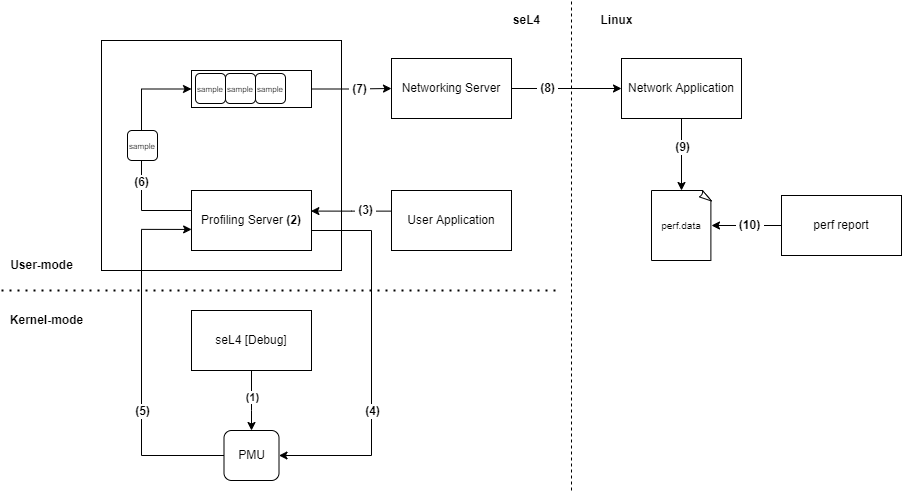

The diagram above was exported from draw.io. Its source (the exported page's mxGraphModel, read from the mxfile embedded in the PNG):
<mxGraphModel dx="1298" dy="684" grid="1" gridSize="10" guides="1" tooltips="1" connect="1" arrows="1" fold="1" page="1" pageScale="1" pageWidth="1169" pageHeight="827" math="0" shadow="0">
  <root>
    <mxCell id="0" />
    <mxCell id="1" parent="0" />
    <mxCell id="165O_bSDNS-AnSLiywrM-14" value="" style="edgeStyle=orthogonalEdgeStyle;rounded=0;orthogonalLoop=1;jettySize=auto;html=1;" edge="1" parent="1" source="165O_bSDNS-AnSLiywrM-1" target="165O_bSDNS-AnSLiywrM-6">
      <mxGeometry relative="1" as="geometry">
        <Array as="points">
          <mxPoint x="270" y="450" />
          <mxPoint x="270" y="450" />
        </Array>
      </mxGeometry>
    </mxCell>
    <mxCell id="165O_bSDNS-AnSLiywrM-15" value="&lt;b&gt;(1)&lt;/b&gt;" style="edgeLabel;html=1;align=center;verticalAlign=middle;resizable=0;points=[];" vertex="1" connectable="0" parent="165O_bSDNS-AnSLiywrM-14">
      <mxGeometry x="-0.1278" y="1" relative="1" as="geometry">
        <mxPoint x="-1" as="offset" />
      </mxGeometry>
    </mxCell>
    <mxCell id="165O_bSDNS-AnSLiywrM-1" value="seL4 [Debug]" style="rounded=0;whiteSpace=wrap;html=1;" vertex="1" parent="1">
      <mxGeometry x="210" y="350" width="120" height="60" as="geometry" />
    </mxCell>
    <mxCell id="165O_bSDNS-AnSLiywrM-48" value="" style="whiteSpace=wrap;html=1;fontSize=8;fillColor=none;" vertex="1" parent="1">
      <mxGeometry x="120" y="80" width="240" height="230" as="geometry" />
    </mxCell>
    <mxCell id="165O_bSDNS-AnSLiywrM-34" style="edgeStyle=orthogonalEdgeStyle;rounded=0;orthogonalLoop=1;jettySize=auto;html=1;entryX=0.5;entryY=1;entryDx=0;entryDy=0;fontSize=8;endArrow=none;endFill=0;" edge="1" parent="1" source="165O_bSDNS-AnSLiywrM-2" target="165O_bSDNS-AnSLiywrM-33">
      <mxGeometry relative="1" as="geometry">
        <Array as="points">
          <mxPoint x="160" y="250" />
          <mxPoint x="160" y="200" />
        </Array>
      </mxGeometry>
    </mxCell>
    <mxCell id="165O_bSDNS-AnSLiywrM-51" value="&lt;b&gt;(6)&lt;/b&gt;" style="edgeLabel;html=1;align=center;verticalAlign=middle;resizable=0;points=[];fontSize=12;" vertex="1" connectable="0" parent="165O_bSDNS-AnSLiywrM-34">
      <mxGeometry x="0.6676" y="1" relative="1" as="geometry">
        <mxPoint y="5" as="offset" />
      </mxGeometry>
    </mxCell>
    <mxCell id="165O_bSDNS-AnSLiywrM-38" style="edgeStyle=orthogonalEdgeStyle;rounded=0;orthogonalLoop=1;jettySize=auto;html=1;entryX=0.995;entryY=0.343;entryDx=0;entryDy=0;fontSize=8;endArrow=classic;endFill=1;entryPerimeter=0;" edge="1" parent="1" source="165O_bSDNS-AnSLiywrM-3" target="165O_bSDNS-AnSLiywrM-2">
      <mxGeometry relative="1" as="geometry">
        <Array as="points">
          <mxPoint x="370" y="251" />
        </Array>
      </mxGeometry>
    </mxCell>
    <mxCell id="165O_bSDNS-AnSLiywrM-60" value="&lt;b&gt;&amp;nbsp;(3)&amp;nbsp;&lt;/b&gt;" style="edgeLabel;html=1;align=center;verticalAlign=middle;resizable=0;points=[];fontSize=12;" vertex="1" connectable="0" parent="165O_bSDNS-AnSLiywrM-38">
      <mxGeometry x="-0.3581" y="1" relative="1" as="geometry">
        <mxPoint y="-2" as="offset" />
      </mxGeometry>
    </mxCell>
    <mxCell id="165O_bSDNS-AnSLiywrM-3" value="User Application" style="rounded=0;whiteSpace=wrap;html=1;" vertex="1" parent="1">
      <mxGeometry x="410" y="230" width="120" height="60" as="geometry" />
    </mxCell>
    <mxCell id="165O_bSDNS-AnSLiywrM-59" style="edgeStyle=orthogonalEdgeStyle;rounded=0;orthogonalLoop=1;jettySize=auto;html=1;fontSize=12;endArrow=classic;endFill=1;" edge="1" parent="1" source="165O_bSDNS-AnSLiywrM-2" target="165O_bSDNS-AnSLiywrM-6">
      <mxGeometry relative="1" as="geometry">
        <mxPoint x="300" y="500" as="targetPoint" />
        <Array as="points">
          <mxPoint x="390" y="270" />
          <mxPoint x="390" y="495" />
        </Array>
      </mxGeometry>
    </mxCell>
    <mxCell id="165O_bSDNS-AnSLiywrM-61" value="&lt;b&gt;(4)&lt;/b&gt;" style="edgeLabel;html=1;align=center;verticalAlign=middle;resizable=0;points=[];fontSize=12;" vertex="1" connectable="0" parent="165O_bSDNS-AnSLiywrM-59">
      <mxGeometry x="0.3019" relative="1" as="geometry">
        <mxPoint y="-6" as="offset" />
      </mxGeometry>
    </mxCell>
    <mxCell id="165O_bSDNS-AnSLiywrM-2" value="Profiling Server &lt;b&gt;(2)&lt;/b&gt;" style="rounded=0;whiteSpace=wrap;html=1;" vertex="1" parent="1">
      <mxGeometry x="210" y="230" width="120" height="60" as="geometry" />
    </mxCell>
    <mxCell id="165O_bSDNS-AnSLiywrM-36" style="edgeStyle=orthogonalEdgeStyle;rounded=0;orthogonalLoop=1;jettySize=auto;html=1;entryX=0.001;entryY=0.649;entryDx=0;entryDy=0;entryPerimeter=0;fontSize=8;endArrow=classic;endFill=1;" edge="1" parent="1" source="165O_bSDNS-AnSLiywrM-6" target="165O_bSDNS-AnSLiywrM-2">
      <mxGeometry relative="1" as="geometry">
        <Array as="points">
          <mxPoint x="160" y="495" />
          <mxPoint x="160" y="269" />
        </Array>
      </mxGeometry>
    </mxCell>
    <mxCell id="165O_bSDNS-AnSLiywrM-50" value="&lt;font style=&quot;font-size: 12px&quot;&gt;&lt;b&gt;(5)&lt;/b&gt;&lt;/font&gt;" style="edgeLabel;html=1;align=center;verticalAlign=middle;resizable=0;points=[];fontSize=8;" vertex="1" connectable="0" parent="165O_bSDNS-AnSLiywrM-36">
      <mxGeometry x="0.0466" y="3" relative="1" as="geometry">
        <mxPoint x="3" y="60" as="offset" />
      </mxGeometry>
    </mxCell>
    <mxCell id="165O_bSDNS-AnSLiywrM-6" value="PMU" style="rounded=1;whiteSpace=wrap;html=1;" vertex="1" parent="1">
      <mxGeometry x="242.5" y="470" width="55" height="50" as="geometry" />
    </mxCell>
    <mxCell id="165O_bSDNS-AnSLiywrM-37" style="edgeStyle=orthogonalEdgeStyle;rounded=0;orthogonalLoop=1;jettySize=auto;html=1;fontSize=8;endArrow=classic;endFill=1;entryX=0;entryY=0.5;entryDx=0;entryDy=0;" edge="1" parent="1" source="165O_bSDNS-AnSLiywrM-24" target="165O_bSDNS-AnSLiywrM-25">
      <mxGeometry relative="1" as="geometry">
        <mxPoint x="420" y="128.5" as="targetPoint" />
      </mxGeometry>
    </mxCell>
    <mxCell id="165O_bSDNS-AnSLiywrM-52" value="&lt;b&gt;&amp;nbsp;(7)&amp;nbsp;&lt;/b&gt;" style="edgeLabel;html=1;align=center;verticalAlign=middle;resizable=0;points=[];fontSize=12;" vertex="1" connectable="0" parent="165O_bSDNS-AnSLiywrM-37">
      <mxGeometry x="0.1697" y="-1" relative="1" as="geometry">
        <mxPoint y="-1" as="offset" />
      </mxGeometry>
    </mxCell>
    <mxCell id="165O_bSDNS-AnSLiywrM-24" value="" style="rounded=0;whiteSpace=wrap;html=1;fontSize=10;" vertex="1" parent="1">
      <mxGeometry x="210" y="110" width="120" height="37" as="geometry" />
    </mxCell>
    <mxCell id="165O_bSDNS-AnSLiywrM-41" style="edgeStyle=orthogonalEdgeStyle;rounded=0;orthogonalLoop=1;jettySize=auto;html=1;entryX=0;entryY=0.5;entryDx=0;entryDy=0;fontSize=8;endArrow=classic;endFill=1;" edge="1" parent="1" source="165O_bSDNS-AnSLiywrM-25" target="165O_bSDNS-AnSLiywrM-26">
      <mxGeometry relative="1" as="geometry" />
    </mxCell>
    <mxCell id="165O_bSDNS-AnSLiywrM-53" value="&lt;b&gt;&amp;nbsp;(8)&amp;nbsp;&lt;/b&gt;" style="edgeLabel;html=1;align=center;verticalAlign=middle;resizable=0;points=[];fontSize=12;" vertex="1" connectable="0" parent="165O_bSDNS-AnSLiywrM-41">
      <mxGeometry x="-0.3693" y="1" relative="1" as="geometry">
        <mxPoint as="offset" />
      </mxGeometry>
    </mxCell>
    <mxCell id="165O_bSDNS-AnSLiywrM-19" value="&lt;font style=&quot;font-size: 8px&quot;&gt;sample&lt;/font&gt;" style="rounded=1;whiteSpace=wrap;html=1;fontSize=10;" vertex="1" parent="1">
      <mxGeometry x="214" y="113" width="30" height="30" as="geometry" />
    </mxCell>
    <mxCell id="165O_bSDNS-AnSLiywrM-25" value="Networking Server" style="rounded=0;whiteSpace=wrap;html=1;" vertex="1" parent="1">
      <mxGeometry x="410" y="98" width="120" height="60" as="geometry" />
    </mxCell>
    <mxCell id="165O_bSDNS-AnSLiywrM-42" style="edgeStyle=orthogonalEdgeStyle;rounded=0;orthogonalLoop=1;jettySize=auto;html=1;entryX=0.5;entryY=0;entryDx=0;entryDy=0;entryPerimeter=0;fontSize=8;endArrow=classic;endFill=1;" edge="1" parent="1" source="165O_bSDNS-AnSLiywrM-26" target="165O_bSDNS-AnSLiywrM-27">
      <mxGeometry relative="1" as="geometry" />
    </mxCell>
    <mxCell id="165O_bSDNS-AnSLiywrM-62" value="&lt;b&gt;(9)&lt;/b&gt;" style="edgeLabel;html=1;align=center;verticalAlign=middle;resizable=0;points=[];fontSize=12;" vertex="1" connectable="0" parent="165O_bSDNS-AnSLiywrM-42">
      <mxGeometry x="-0.2083" y="1" relative="1" as="geometry">
        <mxPoint x="-1" as="offset" />
      </mxGeometry>
    </mxCell>
    <mxCell id="165O_bSDNS-AnSLiywrM-26" value="Network Application" style="rounded=0;whiteSpace=wrap;html=1;" vertex="1" parent="1">
      <mxGeometry x="640" y="98" width="120" height="60" as="geometry" />
    </mxCell>
    <mxCell id="165O_bSDNS-AnSLiywrM-27" value="perf.data" style="whiteSpace=wrap;html=1;shape=mxgraph.basic.document;fontSize=10;" vertex="1" parent="1">
      <mxGeometry x="670" y="230" width="60" height="70" as="geometry" />
    </mxCell>
    <mxCell id="165O_bSDNS-AnSLiywrM-29" value="&lt;font style=&quot;font-size: 8px&quot;&gt;sample&lt;/font&gt;" style="rounded=1;whiteSpace=wrap;html=1;fontSize=10;" vertex="1" parent="1">
      <mxGeometry x="244" y="113" width="30" height="30" as="geometry" />
    </mxCell>
    <mxCell id="165O_bSDNS-AnSLiywrM-30" value="&lt;font style=&quot;font-size: 8px&quot;&gt;sample&lt;/font&gt;" style="rounded=1;whiteSpace=wrap;html=1;fontSize=10;" vertex="1" parent="1">
      <mxGeometry x="274" y="113" width="30" height="30" as="geometry" />
    </mxCell>
    <mxCell id="165O_bSDNS-AnSLiywrM-35" style="edgeStyle=orthogonalEdgeStyle;rounded=0;orthogonalLoop=1;jettySize=auto;html=1;entryX=0;entryY=0.5;entryDx=0;entryDy=0;fontSize=8;endArrow=classic;endFill=1;" edge="1" parent="1" source="165O_bSDNS-AnSLiywrM-33" target="165O_bSDNS-AnSLiywrM-24">
      <mxGeometry relative="1" as="geometry">
        <Array as="points">
          <mxPoint x="160" y="129" />
        </Array>
      </mxGeometry>
    </mxCell>
    <mxCell id="165O_bSDNS-AnSLiywrM-33" value="&lt;font style=&quot;font-size: 8px&quot;&gt;sample&lt;/font&gt;" style="rounded=1;whiteSpace=wrap;html=1;fontSize=10;" vertex="1" parent="1">
      <mxGeometry x="146" y="170" width="30" height="30" as="geometry" />
    </mxCell>
    <mxCell id="165O_bSDNS-AnSLiywrM-43" value="" style="endArrow=none;dashed=1;html=1;dashPattern=1 3;strokeWidth=2;rounded=0;fontSize=8;" edge="1" parent="1">
      <mxGeometry width="50" height="50" relative="1" as="geometry">
        <mxPoint x="20" y="330" as="sourcePoint" />
        <mxPoint x="580" y="330" as="targetPoint" />
      </mxGeometry>
    </mxCell>
    <mxCell id="165O_bSDNS-AnSLiywrM-45" value="" style="endArrow=none;dashed=1;html=1;rounded=0;fontSize=8;" edge="1" parent="1">
      <mxGeometry width="50" height="50" relative="1" as="geometry">
        <mxPoint x="590" y="530" as="sourcePoint" />
        <mxPoint x="590" y="40" as="targetPoint" />
      </mxGeometry>
    </mxCell>
    <mxCell id="165O_bSDNS-AnSLiywrM-47" style="edgeStyle=orthogonalEdgeStyle;rounded=0;orthogonalLoop=1;jettySize=auto;html=1;entryX=1;entryY=0.5;entryDx=0;entryDy=0;entryPerimeter=0;fontSize=8;endArrow=classic;endFill=1;" edge="1" parent="1" source="165O_bSDNS-AnSLiywrM-46" target="165O_bSDNS-AnSLiywrM-27">
      <mxGeometry relative="1" as="geometry" />
    </mxCell>
    <mxCell id="165O_bSDNS-AnSLiywrM-63" value="&lt;b&gt;&amp;nbsp;(10)&amp;nbsp;&lt;/b&gt;" style="edgeLabel;html=1;align=center;verticalAlign=middle;resizable=0;points=[];fontSize=12;" vertex="1" connectable="0" parent="165O_bSDNS-AnSLiywrM-47">
      <mxGeometry x="-0.1643" relative="1" as="geometry">
        <mxPoint x="-4" y="-1" as="offset" />
      </mxGeometry>
    </mxCell>
    <mxCell id="165O_bSDNS-AnSLiywrM-46" value="perf report" style="rounded=0;whiteSpace=wrap;html=1;" vertex="1" parent="1">
      <mxGeometry x="800" y="235" width="120" height="60" as="geometry" />
    </mxCell>
    <mxCell id="165O_bSDNS-AnSLiywrM-54" value="Kernel-mode" style="text;html=1;align=center;verticalAlign=middle;resizable=0;points=[];autosize=1;strokeColor=none;fillColor=none;fontSize=12;fontStyle=1" vertex="1" parent="1">
      <mxGeometry x="20" y="350" width="90" height="20" as="geometry" />
    </mxCell>
    <mxCell id="165O_bSDNS-AnSLiywrM-55" value="User-mode" style="text;html=1;align=center;verticalAlign=middle;resizable=0;points=[];autosize=1;strokeColor=none;fillColor=none;fontSize=12;fontStyle=1" vertex="1" parent="1">
      <mxGeometry x="20" y="295" width="80" height="20" as="geometry" />
    </mxCell>
    <mxCell id="165O_bSDNS-AnSLiywrM-56" value="Linux" style="text;html=1;align=center;verticalAlign=middle;resizable=0;points=[];autosize=1;strokeColor=none;fillColor=none;fontSize=12;fontStyle=1" vertex="1" parent="1">
      <mxGeometry x="610" y="50" width="50" height="20" as="geometry" />
    </mxCell>
    <mxCell id="165O_bSDNS-AnSLiywrM-57" value="seL4" style="text;html=1;align=center;verticalAlign=middle;resizable=0;points=[];autosize=1;strokeColor=none;fillColor=none;fontSize=12;fontStyle=1" vertex="1" parent="1">
      <mxGeometry x="525" y="50" width="40" height="20" as="geometry" />
    </mxCell>
  </root>
</mxGraphModel>